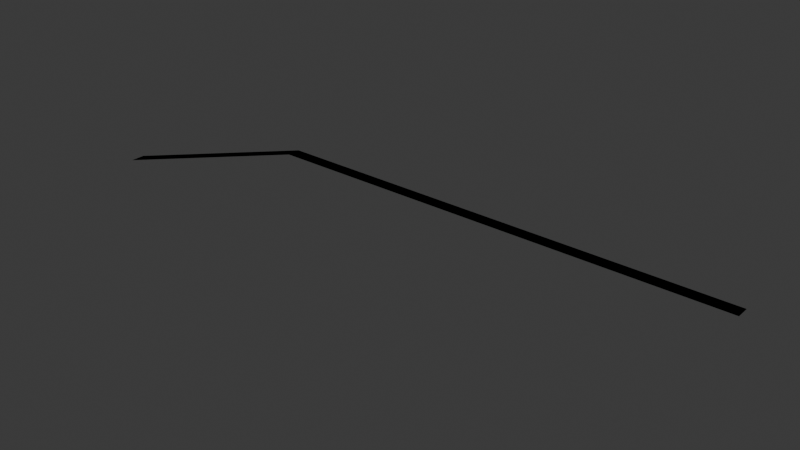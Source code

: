# Source: road_porterias.blend  (saved by Blender 4.2.66; exported with 4.5.12 LTS)
import bpy
from mathutils import Matrix  # noqa: F401  (used for matrix-valued properties, if any)

bpy.ops.wm.read_factory_settings(use_empty=True)
scene = bpy.context.scene
scene.name = 'Scene'

# ---- collections
col_collection = bpy.data.collections.new('Collection'); scene.collection.children.link(col_collection)

# ---- materials (node trees are filled in below, after node groups)
mat_road = bpy.data.materials.new('Road')
mat_road.use_backface_culling = True

# ---- material node trees
mat_road.use_nodes = True; mat_road.node_tree.nodes.clear()
_N = mat_road.node_tree.nodes; _L = mat_road.node_tree.links
n0 = _N.new('ShaderNodeBsdfPrincipled'); n0.name = 'Principled BSDF'; n0.location = (10, 300)
n0.inputs[0].default_value = (0.2159, 0.2159, 0.2159, 1.0)
n0.inputs[2].default_value = 1.0
n1 = _N.new('ShaderNodeOutputMaterial'); n1.name = 'Material Output'; n1.location = (300, 300)
_L.new(n0.outputs[0], n1.inputs[0])
n1.is_active_output = True

# ---- world
world_world = bpy.data.worlds.new('World'); scene.world = world_world
world_world.use_nodes = True; world_world.node_tree.nodes.clear()
_N = world_world.node_tree.nodes; _L = world_world.node_tree.links
n0 = _N.new('ShaderNodeOutputWorld'); n0.name = 'World Output'; n0.location = (300, 300)
n1 = _N.new('ShaderNodeBackground'); n1.name = 'Background'; n1.location = (10, 300)
n1.inputs[0].default_value = (0.05088, 0.05088, 0.05088, 1.0)
_L.new(n1.outputs[0], n0.inputs[0])
n0.is_active_output = True
world_world.color = (0.05088, 0.05088, 0.05088)
world_world.sun_shadow_jitter_overblur = 0.0

# ---- meshes
me_plane = bpy.data.meshes.new('Plane')
me_plane.from_pydata([(0.0, -1.0, 0.0), (16.0, 15.0, 0.0), (0.0, 1.0, 0.0), (16.0, 17.0, 0.0), (86.0, 15.0, 0.0), (86.0, 17.0, 0.0)], [], [(0, 1, 3, 2), (3, 1, 4, 5)])
_uv = me_plane.uv_layers.new(name='UVMap')
_uv.uv.foreach_set('vector', [0.0, 0.0, 1.0, 0.0, 1.0, 1.0, 0.0, 1.0, 1.0, 1.0, 1.0, 0.0, 1.0, 0.0, 1.0, 1.0])
me_plane.materials.append(mat_road)
me_plane.update()
me_plane_001 = bpy.data.meshes.new('Plane.001')
me_plane_001.from_pydata([(0.0, -1.0, 0.0), (16.0, 15.0, 0.0), (0.0, 1.0, 0.0), (16.0, 17.0, 0.0), (86.0, 15.0, 0.0), (86.0, 17.0, 0.0)], [], [(0, 1, 3, 2), (3, 1, 4, 5)])
_uv = me_plane_001.uv_layers.new(name='UVMap')
_uv.uv.foreach_set('vector', [0.0, 0.0, 1.0, 0.0, 1.0, 1.0, 0.0, 1.0, 1.0, 1.0, 1.0, 0.0, 1.0, 0.0, 1.0, 1.0])
me_plane_001.materials.append(mat_road)
me_plane_001.update()

# ---- objects
ob_plane = bpy.data.objects.new('Plane', me_plane)
ob_plane_colonly = bpy.data.objects.new('Plane-colonly', me_plane_001)

# ---- transforms, parenting, visibility, modifiers, constraints
ob_plane.location = (0.0, 0.0, 0.0)
ob_plane.scale = (2.0, 2.0, 2.0)
ob_plane_colonly.location = (0.0, 0.0, 0.0)
ob_plane_colonly.scale = (2.0, 2.0, 2.0)

# ---- collection membership
col_collection.objects.link(ob_plane)
col_collection.objects.link(ob_plane_colonly)

# ---- scene / render settings (as saved in the file)
scene.frame_start = 1; scene.frame_end = 250; scene.frame_set(1)
scene.render.engine = 'BLENDER_EEVEE_NEXT'
bpy.context.view_layer.update()

# ---- added for rendering (the .blend has no active camera and no usable light): camera, sun
cam_auto = bpy.data.cameras.new('AutoCamera')
cam_auto.lens = 50.0
cam_auto.sensor_width = 36.0
cam_auto.clip_end = 2853.39
ob_auto_camera = bpy.data.objects.new('AutoCamera', cam_auto)
scene.collection.objects.link(ob_auto_camera)
ob_auto_camera.location = (248.587, -179.104, 130.07)
ob_auto_camera.rotation_euler = (1.09748, -7.21219e-08, 0.694738)
scene.camera = ob_auto_camera
light_auto_sun = bpy.data.lights.new('AutoSun', 'SUN')
light_auto_sun.energy = 3.0
light_auto_sun.angle = 0.0523599
ob_auto_sun = bpy.data.objects.new('AutoSun', light_auto_sun)
scene.collection.objects.link(ob_auto_sun)
ob_auto_sun.rotation_euler = (0.872665, 0.174533, 0.523599)
bpy.context.view_layer.update()
